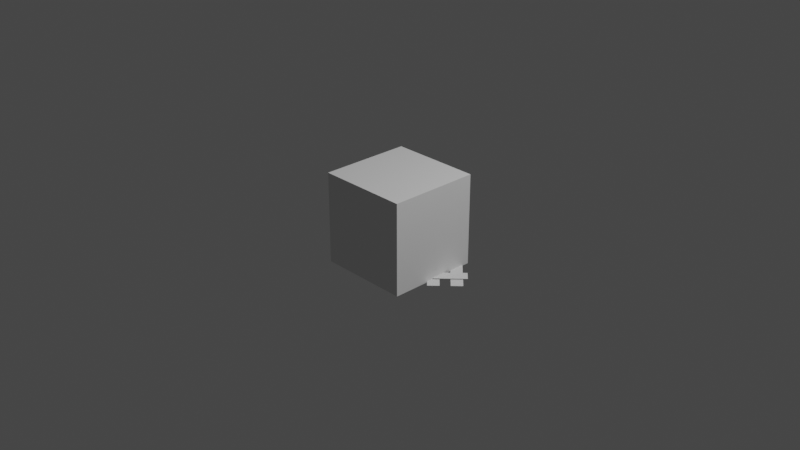# Source: farlands_switch_right.blend  (saved by Blender 2.83.19; exported with 4.5.12 LTS)
import bpy
from mathutils import Matrix  # noqa: F401  (used for matrix-valued properties, if any)

bpy.ops.wm.read_factory_settings(use_empty=True)
scene = bpy.context.scene
scene.name = 'Scene'

# ---- collections
col_collection = bpy.data.collections.new('Collection'); scene.collection.children.link(col_collection)

# ---- materials (node trees are filled in below, after node groups)
mat_none_001 = bpy.data.materials.new('None.001')
mat_none_001.use_transparent_shadow = False

# ---- material node trees
mat_none_001.use_nodes = True; mat_none_001.node_tree.nodes.clear()
_N = mat_none_001.node_tree.nodes; _L = mat_none_001.node_tree.links
n0 = _N.new('ShaderNodeBsdfPrincipled'); n0.name = 'Principled BSDF'; n0.location = (10, 300)
n0.distribution = 'GGX'
n0.subsurface_method = 'BURLEY'
n0.inputs[3].default_value = 1.45
n0.inputs[27].default_value = (0.0, 0.0, 0.0, 1.0)
n0.inputs[28].default_value = 1.0
n1 = _N.new('ShaderNodeOutputMaterial'); n1.name = 'Material Output'; n1.location = (300, 300)
_L.new(n0.outputs[0], n1.inputs[0])
n1.is_active_output = True

# ---- world
world_world = bpy.data.worlds.new('World'); scene.world = world_world
world_world.use_nodes = True; world_world.node_tree.nodes.clear()
_N = world_world.node_tree.nodes; _L = world_world.node_tree.links
n0 = _N.new('ShaderNodeOutputWorld'); n0.name = 'World Output'; n0.location = (300, 300)
n1 = _N.new('ShaderNodeBackground'); n1.name = 'Background'; n1.location = (10, 300)
n1.inputs[0].default_value = (0.05088, 0.05088, 0.05088, 1.0)
_L.new(n1.outputs[0], n0.inputs[0])
n0.is_active_output = True
world_world.color = (0.05088, 0.05088, 0.05088)
world_world.use_sun_shadow = False
world_world.sun_shadow_jitter_overblur = 0.0

# ---- cameras
cam_camera = bpy.data.cameras.new('Camera')
cam_camera.clip_end = 100.0
cam_camera.ortho_scale = 7.314

# ---- lights
light_light = bpy.data.lights.new('Light', 'POINT')
light_light.transmission_factor = 0.0
light_light.energy = 1000.0
light_light.shadow_soft_size = 0.1
light_light.shadow_maximum_resolution = 0.006
light_light.use_absolute_resolution = True

# ---- meshes
me_wood_mesh__wood_mesh__008 = bpy.data.meshes.new('WOOD_mesh__WOOD_mesh_.008')
me_wood_mesh__wood_mesh__008.from_pydata([(-0.4369, 0.0, -0.4369), (-0.4369, 0.0, -0.3121), (0.4369, 0.0, -0.3121), (0.4369, 0.0, -0.4369), (-0.0987, 0.0, 0.3121), (-0.1504, 0.0, 0.4369), (0.4369, 0.0, 0.4369), (0.4369, 0.0, 0.3121), (-0.6467, 0.0, -0.05942), (-0.5585, 0.0, -0.1477), (-0.0987, 0.0, 0.3121), (-0.1504, 0.0, 0.4369), (-0.01559, 0.0, 0.06241), (-0.06729, 0.0, 0.1872), (0.4369, 0.0, 0.1872), (0.4369, 0.0, 0.06241), (-0.4803, 0.0, -0.2258), (-0.3921, 0.0, -0.3141), (-0.01559, 0.0, 0.06241), (-0.06729, 0.0, 0.1872), (0.4369, 0.0, -0.06241), (-0.1404, 0.0, -0.06241), (-0.2652, 0.0, -0.1872), (0.4369, 0.0, -0.1872), (-0.7248, 0.0, 0.0187), (-0.8131, 0.0, 0.107), (-0.107, 0.0, 0.8131), (-0.0187, 0.0, 0.7248)], [], [(0, 1, 2, 3), (4, 5, 6, 7), (8, 11, 10, 9), (12, 13, 14, 15), (16, 19, 18, 17), (20, 23, 22, 21), (24, 25, 26, 27)])
me_wood_mesh__wood_mesh__008.polygons.foreach_set('use_smooth', [True] * 7)
_uv = me_wood_mesh__wood_mesh__008.uv_layers.new(name='UVMap')
_uv.uv.foreach_set('vector', [0.0, 0.875, 0.0, 0.75, 0.875, 0.75, 0.875, 0.875, 0.0625, 0.5, 0.0, 0.375, 0.5625, 0.375, 0.5625, 0.5, 0.6875, 0.625, 0.0, 0.625, 0.0625, 0.5, 0.6875, 0.5, 0.0625, 0.25, 0.0, 0.125, 0.5, 0.125, 0.5, 0.25, 0.0, 0.25, 0.5625, 0.25, 0.5, 0.375, 0.0, 0.375, 0.0, 0.75, 0.0, 0.625, 0.6875, 0.625, 0.5625, 0.75, 1.0, 0.875, 1.0, 1.0, 0.0, 1.0, 0.0, 0.875])
me_wood_mesh__wood_mesh__008.materials.append(mat_none_001)
me_wood_mesh__wood_mesh__008.use_remesh_fix_poles = True
me_wood_mesh__wood_mesh__008.use_remesh_preserve_attributes = False
me_wood_mesh__wood_mesh__008.use_mirror_vertex_groups = False
me_wood_mesh__wood_mesh__008.update()
me_wood_mesh__wood_mesh__008.normals_split_custom_set([tuple(v) for v in zip(*[iter([0.0, 1.0, 0.0, 0.0, 1.0, 0.0, 0.0, 1.0, 0.0, 0.0, 1.0, 0.0, 0.0, 1.0, 0.0, 0.0, 1.0, 0.0, 0.0, 1.0, 0.0, 0.0, 1.0, 0.0, 0.0, 1.0, 0.0, 0.0, 1.0, 0.0, 0.0, 1.0, 0.0, 0.0, 1.0, 0.0, 0.0, 1.0, 0.0, 0.0, 1.0, 0.0, 0.0, 1.0, 0.0, 0.0, 1.0, 0.0, 0.0, 1.0, 0.0, 0.0, 1.0, 0.0, 0.0, 1.0, 0.0, 0.0, 1.0, 0.0, 0.0, 1.0, 0.0, 0.0, 1.0, 0.0, 0.0, 1.0, 0.0, 0.0, 1.0, 0.0, 0.0, 1.0, 0.0, 0.0, 1.0, 0.0, 0.0, 1.0, 0.0, 0.0, 1.0, 0.0])] * 3)])
me_rail_mesh__rail_mesh__008 = bpy.data.meshes.new('RAIL_mesh__RAIL_mesh_.008')
me_rail_mesh__rail_mesh__008.from_pydata([(0.2467, 5.6e-05, 0.494), (0.37, 5.6e-05, 0.494), (0.37, 5.6e-05, -0.494), (0.2467, 5.6e-05, -0.494), (-0.3189, 5.6e-05, 0.6687), (-0.2317, 5.6e-05, 0.756), (0.2467, 5.6e-05, 0.277), (0.2467, 5.6e-05, 0.1023), (-0.37, 5.6e-05, -0.494), (-0.37, 5.6e-05, 0.494), (-0.2467, 5.6e-05, 0.494), (-0.2467, 5.6e-05, -0.494), (-0.37, 5.6e-05, 0.02119), (-0.6678, 5.6e-05, 0.3193), (-0.755, 5.6e-05, 0.232), (-0.37, 5.6e-05, -0.1535)], [], [(0, 1, 2, 3), (4, 5, 6, 7), (8, 9, 10, 11), (12, 15, 14, 13)])
me_rail_mesh__rail_mesh__008.polygons.foreach_set('use_smooth', [True] * 4)
_uv = me_rail_mesh__rail_mesh__008.uv_layers.new(name='UVMap')
_uv.uv.foreach_set('vector', [0.125, 1.0, 0.0, 1.0, 0.0, 0.0, 0.125, 0.0, 0.25, 0.8125, 0.125, 0.8125, 0.125, 0.25, 0.25, 0.125, 1.0, 0.0, 1.0, 1.0, 0.875, 1.0, 0.875, 0.0, 0.75, 0.25, 0.875, 0.125, 0.875, 0.625, 0.75, 0.625])
me_rail_mesh__rail_mesh__008.materials.append(mat_none_001)
me_rail_mesh__rail_mesh__008.use_remesh_fix_poles = True
me_rail_mesh__rail_mesh__008.use_remesh_preserve_attributes = False
me_rail_mesh__rail_mesh__008.use_mirror_vertex_groups = False
me_rail_mesh__rail_mesh__008.update()
me_rail_mesh__rail_mesh__008.normals_split_custom_set([tuple(v) for v in zip(*[iter([0.0, 1.0, 0.0, 0.0, 1.0, 0.0, 0.0, 1.0, 0.0, 0.0, 1.0, 0.0, 0.0, 1.0, 1.995e-11, 0.0, 1.0, 1.995e-11, 0.0, 1.0, 1.995e-11, 0.0, 1.0, 1.995e-11, 0.0, 1.0, 0.0, 0.0, 1.0, 0.0, 0.0, 1.0, 0.0, 0.0, 1.0, 0.0, 0.0, 1.0, -7.627e-12, 0.0, 1.0, -7.627e-12, 0.0, 1.0, -7.627e-12, 0.0, 1.0, -7.627e-12])] * 3)])
me_cube_001 = bpy.data.meshes.new('Cube.001')
me_cube_001.from_pydata([(-0.5, -0.5, -0.5), (-0.5, -0.5, 0.5), (-0.5, 0.5, -0.5), (-0.5, 0.5, 0.5), (0.5, -0.5, -0.5), (0.5, -0.5, 0.5), (0.5, 0.5, -0.5), (0.5, 0.5, 0.5)], [], [(0, 1, 3, 2), (2, 3, 7, 6), (6, 7, 5, 4), (4, 5, 1, 0), (2, 6, 4, 0), (7, 3, 1, 5)])
_uv = me_cube_001.uv_layers.new(name='UVMap')
_uv.uv.foreach_set('vector', [0.375, 0.0, 0.625, 0.0, 0.625, 0.25, 0.375, 0.25, 0.375, 0.25, 0.625, 0.25, 0.625, 0.5, 0.375, 0.5, 0.375, 0.5, 0.625, 0.5, 0.625, 0.75, 0.375, 0.75, 0.375, 0.75, 0.625, 0.75, 0.625, 1.0, 0.375, 1.0, 0.125, 0.5, 0.375, 0.5, 0.375, 0.75, 0.125, 0.75, 0.625, 0.5, 0.875, 0.5, 0.875, 0.75, 0.625, 0.75])
me_cube_001.use_remesh_fix_poles = True
me_cube_001.use_remesh_preserve_attributes = False
me_cube_001.use_mirror_vertex_groups = False
me_cube_001.update()

# ---- objects
ob_light = bpy.data.objects.new('Light', light_light)
ob_camera = bpy.data.objects.new('Camera', cam_camera)
ob_wood_mesh__wood_mesh__008 = bpy.data.objects.new('WOOD_mesh__WOOD_mesh_.008', me_wood_mesh__wood_mesh__008)
ob_rail_mesh__rail_mesh__008 = bpy.data.objects.new('RAIL_mesh__RAIL_mesh_.008', me_rail_mesh__rail_mesh__008)
ob_cube = bpy.data.objects.new('Cube', me_cube_001)

# ---- transforms, parenting, visibility, modifiers, constraints
ob_light.location = (4.076, 1.005, 5.904)
ob_light.rotation_euler = (0.6503, 0.05522, 1.866)
ob_light.lock_rotations_4d = False
ob_light.empty_display_type = 'ARROWS'
ob_light.color = (0.0, 0.0, 0.0, 0.0)
ob_light.lineart.crease_threshold = 0.0
ob_camera.location = (7.359, -6.926, 4.958)
ob_camera.rotation_euler = (1.109, 0.0, 0.8149)
ob_camera.lock_rotations_4d = False
ob_camera.empty_display_type = 'ARROWS'
ob_camera.color = (0.0, 0.0, 0.0, 0.0)
ob_camera.display_type = 'WIRE'
ob_camera.lineart.crease_threshold = 0.0
ob_wood_mesh__wood_mesh__008.location = (0.0, 0.0, -0.49)
ob_wood_mesh__wood_mesh__008.rotation_euler = (1.571, 0.0, 3.142)
ob_wood_mesh__wood_mesh__008.lineart.crease_threshold = 0.0
ob_rail_mesh__rail_mesh__008.location = (0.0, 0.0, -0.48)
ob_rail_mesh__rail_mesh__008.rotation_euler = (1.571, -0.0, 3.142)
ob_rail_mesh__rail_mesh__008.lineart.crease_threshold = 0.0
ob_cube.location = (0.0, 0.0, 0.0)
ob_cube.lineart.crease_threshold = 0.0

# ---- collection membership
col_collection.objects.link(ob_light)
col_collection.objects.link(ob_camera)
col_collection.objects.link(ob_wood_mesh__wood_mesh__008)
col_collection.objects.link(ob_rail_mesh__rail_mesh__008)
col_collection.objects.link(ob_cube)

# ---- scene / render settings (as saved in the file)
scene.camera = ob_camera
scene.frame_start = 1; scene.frame_end = 250; scene.frame_set(1)
scene.render.engine = 'BLENDER_EEVEE_NEXT'
scene.cycles.use_denoising = False
scene.cycles.samples = 128
scene.cycles.sampling_pattern = 'TABULATED_SOBOL'
scene.cycles.use_adaptive_sampling = False
scene.cycles.use_light_tree = False
scene.view_settings.view_transform = 'Filmic'
bpy.context.view_layer.update()
